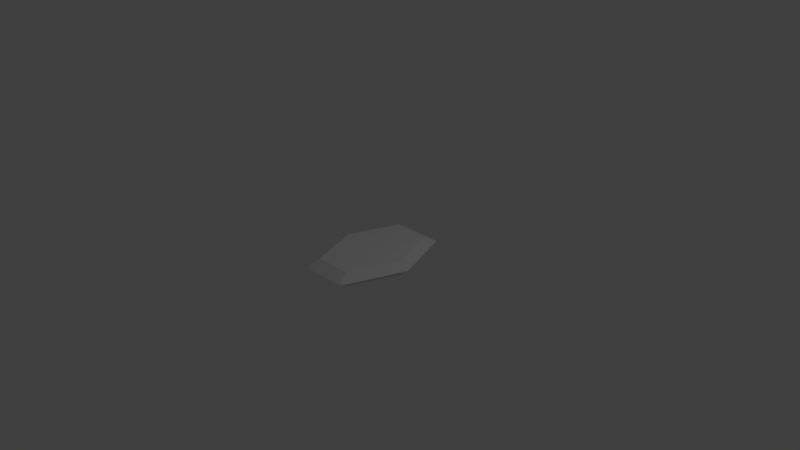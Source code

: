 # Source: Jewel.blend  (saved by Blender 2.74.0; exported with 4.5.12 LTS)
import bpy
from mathutils import Matrix  # noqa: F401  (used for matrix-valued properties, if any)

bpy.ops.wm.read_factory_settings(use_empty=True)
scene = bpy.context.scene
scene.name = 'Scene'

# ---- collections
col_collection_1 = bpy.data.collections.new('Collection 1'); scene.collection.children.link(col_collection_1)

# ---- world
world_world = bpy.data.worlds.new('World'); scene.world = world_world
world_world.color = (0.05088, 0.05088, 0.05088)
world_world.use_sun_shadow = False
world_world.sun_shadow_jitter_overblur = 0.0
world_world.cycles.sampling_method = 'MANUAL'
world_world.cycles.sample_map_resolution = 256

# ---- cameras
cam_camera = bpy.data.cameras.new('Camera')
cam_camera.clip_end = 100.0
cam_camera.lens = 35.0
cam_camera.sensor_width = 32.0
cam_camera.sensor_height = 18.0
cam_camera.ortho_scale = 7.314
cam_camera.dof.focus_distance = 0.0
cam_camera.dof.aperture_fstop = 128.0

# ---- lights
light_lamp = bpy.data.lights.new('Lamp', 'POINT')
light_lamp.transmission_factor = 0.0
light_lamp.cutoff_distance = 30.0
light_lamp.energy = 100.0
light_lamp.shadow_buffer_clip_start = 1.001
light_lamp.shadow_soft_size = 0.1
light_lamp.shadow_maximum_resolution = 0.006
light_lamp.use_absolute_resolution = True
light_lamp.cycles.use_multiple_importance_sampling = False

# ---- meshes
me_sphere = bpy.data.meshes.new('Sphere')
me_sphere.from_pydata([(-1.21, -1.372e-07, -0.1966), (-0.605, -1.608, -0.1966), (0.605, -1.608, -0.1966), (1.21, 1.823e-07, -0.1966), (0.605, 1.608, -0.1966), (-0.605, 1.608, -0.1966), (-1.21, -1.007e-07, 0.1966), (-1.5, 3.202e-08, -4.791e-10), (-0.605, -1.608, 0.1966), (-0.7499, -1.994, 1.219e-07), (0.605, -1.608, 0.1966), (0.7499, -1.994, 1.219e-07), (1.21, 2.189e-07, 0.1966), (1.5, 3.489e-07, -4.791e-10), (0.605, 1.608, 0.1966), (0.7499, 1.994, -1.228e-07), (-0.605, 1.608, 0.1966), (-0.7499, 1.994, -1.228e-07)], [], [(7, 0, 1, 9), (9, 1, 2, 11), (11, 2, 3, 13), (13, 3, 4, 15), (15, 4, 5, 17), (17, 5, 0, 7), (1, 0, 5, 4, 3, 2), (7, 9, 8, 6), (9, 11, 10, 8), (11, 13, 12, 10), (13, 15, 14, 12), (15, 17, 16, 14), (7, 17, 15, 13, 11, 9), (17, 7, 6, 16), (8, 10, 12, 14, 16, 6)])
me_sphere.use_remesh_preserve_volume = False
me_sphere.use_remesh_preserve_attributes = False
me_sphere.use_mirror_vertex_groups = False
me_sphere.update()

# ---- objects
ob_sphere = bpy.data.objects.new('Sphere', me_sphere)
ob_lamp = bpy.data.objects.new('Lamp', light_lamp)
ob_camera = bpy.data.objects.new('Camera', cam_camera)

# ---- transforms, parenting, visibility, modifiers, constraints
ob_sphere.location = (0.0, 0.0, 0.0)
ob_sphere.scale = (0.4179, 0.4179, 0.5142)
ob_sphere.lineart.crease_threshold = 0.0
ob_lamp.location = (4.076, 1.005, 5.904)
ob_lamp.rotation_euler = (0.6503, 0.05522, 1.866)
ob_lamp.lock_rotations_4d = False
ob_lamp.empty_display_type = 'ARROWS'
ob_lamp.color = (0.0, 0.0, 0.0, 0.0)
ob_lamp.lineart.crease_threshold = 0.0
ob_camera.location = (7.481, -6.508, 5.344)
ob_camera.rotation_euler = (1.109, 0.01082, 0.8149)
ob_camera.lock_rotations_4d = False
ob_camera.empty_display_type = 'ARROWS'
ob_camera.color = (0.0, 0.0, 0.0, 0.0)
ob_camera.display_type = 'WIRE'
ob_camera.lineart.crease_threshold = 0.0

# ---- collection membership
col_collection_1.objects.link(ob_sphere)
col_collection_1.objects.link(ob_lamp)
col_collection_1.objects.link(ob_camera)

# ---- scene / render settings (as saved in the file)
scene.camera = ob_camera
scene.frame_start = 1; scene.frame_end = 250; scene.frame_set(1)
scene.render.engine = 'BLENDER_EEVEE_NEXT'
scene.render.resolution_percentage = 50
scene.render.dither_intensity = 0.0
scene.cycles.use_denoising = False
scene.cycles.samples = 10
scene.cycles.sampling_pattern = 'TABULATED_SOBOL'
scene.cycles.light_sampling_threshold = 0.0
scene.cycles.use_adaptive_sampling = False
scene.cycles.use_light_tree = False
scene.cycles.blur_glossy = 0.0
scene.cycles.pixel_filter_type = 'GAUSSIAN'
scene.cycles.sample_clamp_indirect = 0.0
scene.view_settings.view_transform = 'Standard'
bpy.context.view_layer.update()
